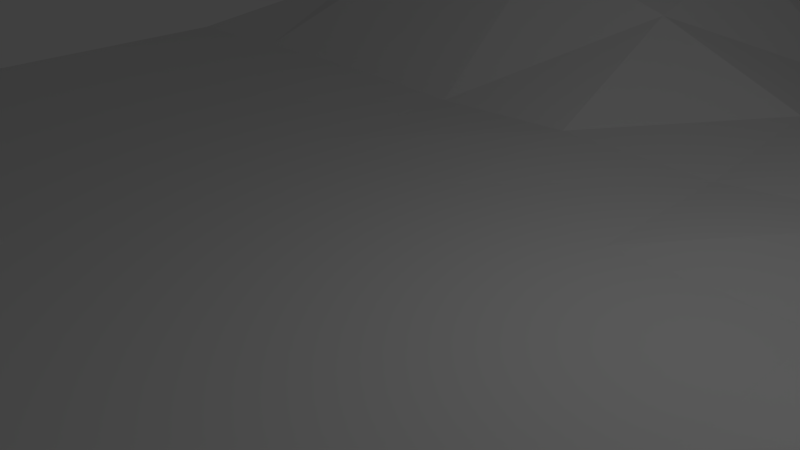 # Source: MonstersInTheFields_Stagemodel.blend  (saved by Blender 2.76.0; exported with 4.5.12 LTS)
import bpy
from mathutils import Matrix  # noqa: F401  (used for matrix-valued properties, if any)

bpy.ops.wm.read_factory_settings(use_empty=True)
scene = bpy.context.scene
scene.name = 'Scene'

# ---- collections
col_collection_1 = bpy.data.collections.new('Collection 1'); scene.collection.children.link(col_collection_1)

# ---- materials (node trees are filled in below, after node groups)
mat_material = bpy.data.materials.new('Material')
mat_material.alpha_threshold = 0.0
mat_material.use_transparent_shadow = False
mat_material.roughness = 0.5
mat_material.line_color = (0.0, 0.0, 0.0, 1.0)

# ---- material node trees

# ---- world
world_world = bpy.data.worlds.new('World'); scene.world = world_world
world_world.color = (0.05088, 0.05088, 0.05088)
world_world.use_sun_shadow = False
world_world.sun_shadow_jitter_overblur = 0.0
world_world.cycles.sampling_method = 'MANUAL'
world_world.cycles.sample_map_resolution = 256

# ---- cameras
cam_camera = bpy.data.cameras.new('Camera')
cam_camera.clip_end = 100.0
cam_camera.lens = 35.0
cam_camera.sensor_width = 32.0
cam_camera.sensor_height = 18.0
cam_camera.ortho_scale = 7.314
cam_camera.dof.focus_distance = 0.0
cam_camera.dof.aperture_fstop = 128.0

# ---- lights
light_lamp = bpy.data.lights.new('Lamp', 'POINT')
light_lamp.transmission_factor = 0.0
light_lamp.cutoff_distance = 30.0
light_lamp.energy = 100.0
light_lamp.shadow_buffer_clip_start = 1.001
light_lamp.shadow_soft_size = 0.1
light_lamp.shadow_maximum_resolution = 0.006
light_lamp.use_absolute_resolution = True
light_lamp.cycles.use_multiple_importance_sampling = False

# ---- meshes
me_cube = bpy.data.meshes.new('Cube')
me_cube.from_pydata([(-11.95, -11.67, -1.246), (-9.167, -11.67, -0.8592), (-6.386, -11.67, -0.2426), (-3.604, -11.67, -0.9061), (-0.8225, -11.67, -1.254), (1.959, -11.67, -1.256), (4.741, -11.67, -1.256), (7.522, -11.67, -1.256), (10.3, -11.67, -1.256), (13.09, -11.67, -1.256), (-11.95, -8.884, -0.8933), (-9.167, -8.884, 1.298), (-6.386, -8.884, 1.526), (-3.604, -8.884, -0.6335), (-0.8225, -8.884, -1.253), (1.959, -8.884, -1.256), (4.741, -8.884, -1.256), (7.522, -8.884, -0.7971), (10.3, -8.884, -0.9705), (13.09, -8.884, -1.256), (-11.95, -6.102, -0.6545), (-9.167, -6.102, 0.217), (-6.386, -6.102, -0.7454), (-3.604, -6.102, -1.239), (-0.8225, -6.102, -1.256), (1.959, -6.102, -1.256), (4.741, -6.102, -1.256), (7.522, -6.102, -0.002768), (10.3, -6.102, 1.393), (13.09, -6.102, -0.8928), (-11.95, -3.32, -1.25), (-9.167, -3.32, -1.253), (-6.386, -3.32, -1.256), (-3.604, -3.32, -1.256), (-0.8225, -3.32, -1.256), (1.959, -3.32, -1.256), (4.741, -3.32, -1.256), (7.522, -3.32, -1.106), (10.3, -3.32, 0.8944), (13.09, -3.32, -0.6282), (-11.95, -0.5387, -1.256), (-9.167, -0.5387, -1.256), (-6.386, -0.5387, -1.256), (-3.604, -0.5387, -1.256), (-0.8225, -0.5387, -1.256), (1.959, -0.5387, -1.256), (4.741, -0.5387, -1.256), (7.522, -0.5387, -1.249), (10.3, -0.5387, 0.1871), (13.09, -0.5387, -0.3115), (-11.95, 2.243, -1.256), (-9.167, 2.243, -1.256), (-6.386, 2.243, -1.256), (-3.604, 2.243, -1.256), (-0.8225, 2.243, -1.256), (1.959, 2.243, -1.256), (4.741, 2.243, -1.255), (7.522, 2.243, -0.9407), (10.3, 2.243, 0.1205), (13.09, 2.243, -0.3714), (-11.95, 5.025, -1.256), (-9.167, 5.025, -1.188), (-6.386, 5.025, -1.154), (-3.604, 5.025, -1.24), (-0.8225, 5.025, -1.132), (1.959, 5.025, -1.208), (4.741, 5.025, -0.9379), (7.522, 5.025, 0.3764), (10.3, 5.025, 0.1229), (13.09, 5.025, -0.9715), (-11.95, 7.806, -1.205), (-9.167, 7.806, 0.03929), (-6.386, 7.806, 1.263), (-3.604, 7.806, 1.281), (-0.8225, 7.806, 0.3497), (1.959, 7.806, -0.8744), (4.741, 7.806, -0.5631), (7.522, 7.806, 0.1669), (10.3, 7.806, -0.9291), (13.09, 7.806, -1.13), (-11.95, 10.59, -1.117), (-9.167, 10.59, 0.6013), (-6.386, 10.59, 1.826), (-3.604, 10.59, 2.32), (-0.8225, 10.59, 1.112), (1.959, 10.59, -0.9571), (4.741, 10.59, -1.122), (7.522, 10.59, -1.12), (10.3, 10.59, -1.256), (13.09, 10.59, -1.256), (-11.95, 13.37, -1.25), (-9.167, 13.37, -0.7071), (-6.386, 13.37, -0.2157), (-3.604, 13.37, -0.3014), (-0.8225, 13.37, -0.8604), (1.959, 13.37, -1.234), (4.741, 13.37, -1.256), (7.522, 13.37, -1.256), (10.3, 13.37, -1.256), (13.09, 13.37, -1.256)], [], [(0, 1, 11, 10), (1, 2, 12, 11), (2, 3, 13, 12), (3, 4, 14, 13), (4, 5, 15, 14), (5, 6, 16, 15), (6, 7, 17, 16), (7, 8, 18, 17), (8, 9, 19, 18), (10, 11, 21, 20), (11, 12, 22, 21), (12, 13, 23, 22), (13, 14, 24, 23), (14, 15, 25, 24), (15, 16, 26, 25), (16, 17, 27, 26), (17, 18, 28, 27), (18, 19, 29, 28), (20, 21, 31, 30), (21, 22, 32, 31), (22, 23, 33, 32), (23, 24, 34, 33), (24, 25, 35, 34), (25, 26, 36, 35), (26, 27, 37, 36), (27, 28, 38, 37), (28, 29, 39, 38), (30, 31, 41, 40), (31, 32, 42, 41), (32, 33, 43, 42), (33, 34, 44, 43), (34, 35, 45, 44), (35, 36, 46, 45), (36, 37, 47, 46), (37, 38, 48, 47), (38, 39, 49, 48), (40, 41, 51, 50), (41, 42, 52, 51), (42, 43, 53, 52), (43, 44, 54, 53), (44, 45, 55, 54), (45, 46, 56, 55), (46, 47, 57, 56), (47, 48, 58, 57), (48, 49, 59, 58), (50, 51, 61, 60), (51, 52, 62, 61), (52, 53, 63, 62), (53, 54, 64, 63), (54, 55, 65, 64), (55, 56, 66, 65), (56, 57, 67, 66), (57, 58, 68, 67), (58, 59, 69, 68), (60, 61, 71, 70), (61, 62, 72, 71), (62, 63, 73, 72), (63, 64, 74, 73), (64, 65, 75, 74), (65, 66, 76, 75), (66, 67, 77, 76), (67, 68, 78, 77), (68, 69, 79, 78), (70, 71, 81, 80), (71, 72, 82, 81), (72, 73, 83, 82), (73, 74, 84, 83), (74, 75, 85, 84), (75, 76, 86, 85), (76, 77, 87, 86), (77, 78, 88, 87), (78, 79, 89, 88), (80, 81, 91, 90), (81, 82, 92, 91), (82, 83, 93, 92), (83, 84, 94, 93), (84, 85, 95, 94), (85, 86, 96, 95), (86, 87, 97, 96), (87, 88, 98, 97), (88, 89, 99, 98)])
_uv = me_cube.uv_layers.new(name='UVMap')
_uv.uv.foreach_set('vector', [9.966e-05, 0.006459, 0.1074, 9.966e-05, 0.1284, 0.1147, 0.008302, 0.1135, 0.1074, 9.966e-05, 0.2167, 0.006191, 0.2071, 0.117, 0.1284, 0.1147, 0.2167, 0.006191, 0.3274, 0.006994, 0.3256, 0.1165, 0.2071, 0.117, 0.3274, 0.006994, 0.4372, 0.007435, 0.437, 0.1167, 0.3256, 0.1165, 0.4372, 0.007435, 0.5461, 0.007482, 0.546, 0.1166, 0.437, 0.1167, 0.5461, 0.007482, 0.6555, 0.00747, 0.6555, 0.1172, 0.546, 0.1166, 0.6555, 0.00747, 0.765, 0.007006, 0.7671, 0.1186, 0.6555, 0.1172, 0.765, 0.007006, 0.8749, 0.003898, 0.8781, 0.1157, 0.7671, 0.1186, 0.8749, 0.003898, 0.9873, 0.0001864, 0.991, 0.1126, 0.8781, 0.1157, 0.008302, 0.1135, 0.1284, 0.1147, 0.1217, 0.2132, 0.01449, 0.22, 0.1284, 0.1147, 0.2071, 0.117, 0.2271, 0.227, 0.1217, 0.2132, 0.2071, 0.117, 0.3256, 0.1165, 0.3311, 0.2261, 0.2271, 0.227, 0.3256, 0.1165, 0.437, 0.1167, 0.4378, 0.225, 0.3311, 0.2261, 0.437, 0.1167, 0.546, 0.1166, 0.5454, 0.2253, 0.4378, 0.225, 0.546, 0.1166, 0.6555, 0.1172, 0.6537, 0.2265, 0.5454, 0.2253, 0.6555, 0.1172, 0.7671, 0.1186, 0.7702, 0.2298, 0.6537, 0.2265, 0.7671, 0.1186, 0.8781, 0.1157, 0.872, 0.2395, 0.7702, 0.2298, 0.8781, 0.1157, 0.991, 0.1126, 0.9935, 0.2258, 0.872, 0.2395, 0.01449, 0.22, 0.1217, 0.2132, 0.1204, 0.33, 0.01351, 0.3292, 0.1217, 0.2132, 0.2271, 0.227, 0.2264, 0.3315, 0.1204, 0.33, 0.2271, 0.227, 0.3311, 0.2261, 0.3316, 0.3316, 0.2264, 0.3315, 0.3311, 0.2261, 0.4378, 0.225, 0.4377, 0.3317, 0.3316, 0.3316, 0.4378, 0.225, 0.5454, 0.2253, 0.5442, 0.3323, 0.4377, 0.3317, 0.5454, 0.2253, 0.6537, 0.2265, 0.6499, 0.3341, 0.5442, 0.3323, 0.6537, 0.2265, 0.7702, 0.2298, 0.7528, 0.3373, 0.6499, 0.3341, 0.7702, 0.2298, 0.872, 0.2395, 0.8736, 0.3297, 0.7528, 0.3373, 0.872, 0.2395, 0.9935, 0.2258, 0.9892, 0.3334, 0.8736, 0.3297, 0.01351, 0.3292, 0.1204, 0.33, 0.1194, 0.4367, 0.01262, 0.4362, 0.1204, 0.33, 0.2264, 0.3315, 0.2257, 0.437, 0.1194, 0.4367, 0.2264, 0.3315, 0.3316, 0.3316, 0.3314, 0.4373, 0.2257, 0.437, 0.3316, 0.3316, 0.4377, 0.3317, 0.4373, 0.4378, 0.3314, 0.4373, 0.4377, 0.3317, 0.5442, 0.3323, 0.5434, 0.4384, 0.4373, 0.4378, 0.5442, 0.3323, 0.6499, 0.3341, 0.6488, 0.4388, 0.5434, 0.4384, 0.6499, 0.3341, 0.7528, 0.3373, 0.752, 0.4386, 0.6488, 0.4388, 0.7528, 0.3373, 0.8736, 0.3297, 0.8728, 0.4372, 0.752, 0.4386, 0.8736, 0.3297, 0.9892, 0.3334, 0.9827, 0.4404, 0.8728, 0.4372, 0.01262, 0.4362, 0.1194, 0.4367, 0.1196, 0.5433, 0.01236, 0.5436, 0.1194, 0.4367, 0.2257, 0.437, 0.2256, 0.5426, 0.1196, 0.5433, 0.2257, 0.437, 0.3314, 0.4373, 0.3309, 0.5428, 0.2256, 0.5426, 0.3314, 0.4373, 0.4373, 0.4378, 0.4367, 0.5441, 0.3309, 0.5428, 0.4373, 0.4378, 0.5434, 0.4384, 0.5432, 0.5446, 0.4367, 0.5441, 0.5434, 0.4384, 0.6488, 0.4388, 0.6495, 0.544, 0.5432, 0.5446, 0.6488, 0.4388, 0.752, 0.4386, 0.7549, 0.5428, 0.6495, 0.544, 0.752, 0.4386, 0.8728, 0.4372, 0.8695, 0.5468, 0.7549, 0.5428, 0.8728, 0.4372, 0.9827, 0.4404, 0.9806, 0.5483, 0.8695, 0.5468, 0.01236, 0.5436, 0.1196, 0.5433, 0.1204, 0.6507, 0.01278, 0.6513, 0.1196, 0.5433, 0.2256, 0.5426, 0.2265, 0.6473, 0.1204, 0.6507, 0.2256, 0.5426, 0.3309, 0.5428, 0.3301, 0.6466, 0.2265, 0.6473, 0.3309, 0.5428, 0.4367, 0.5441, 0.4349, 0.6513, 0.3301, 0.6466, 0.4367, 0.5441, 0.5432, 0.5446, 0.5433, 0.6524, 0.4349, 0.6513, 0.5432, 0.5446, 0.6495, 0.544, 0.6523, 0.6513, 0.5433, 0.6524, 0.6495, 0.544, 0.7549, 0.5428, 0.7672, 0.6551, 0.6523, 0.6513, 0.7549, 0.5428, 0.8695, 0.5468, 0.8705, 0.6545, 0.7672, 0.6551, 0.8695, 0.5468, 0.9806, 0.5483, 0.9851, 0.6596, 0.8705, 0.6545, 0.01278, 0.6513, 0.1204, 0.6507, 0.1277, 0.7656, 0.01309, 0.7584, 0.1204, 0.6507, 0.2265, 0.6473, 0.2326, 0.7777, 0.1277, 0.7656, 0.2265, 0.6473, 0.3301, 0.6466, 0.3243, 0.777, 0.2326, 0.7777, 0.3301, 0.6466, 0.4349, 0.6513, 0.4265, 0.7698, 0.3243, 0.777, 0.4349, 0.6513, 0.5433, 0.6524, 0.5435, 0.7644, 0.4265, 0.7698, 0.5433, 0.6524, 0.6523, 0.6513, 0.6566, 0.7618, 0.5435, 0.7644, 0.6523, 0.6513, 0.7672, 0.6551, 0.7676, 0.7564, 0.6566, 0.7618, 0.7672, 0.6551, 0.8705, 0.6545, 0.8783, 0.7671, 0.7676, 0.7564, 0.8705, 0.6545, 0.9851, 0.6596, 0.9856, 0.7675, 0.8783, 0.7671, 0.01309, 0.7584, 0.1277, 0.7656, 0.1313, 0.869, 0.009322, 0.8656, 0.1277, 0.7656, 0.2326, 0.7777, 0.2351, 0.8697, 0.1313, 0.869, 0.2326, 0.7777, 0.3243, 0.777, 0.3212, 0.8687, 0.2351, 0.8697, 0.3243, 0.777, 0.4265, 0.7698, 0.4163, 0.8718, 0.3212, 0.8687, 0.4265, 0.7698, 0.5435, 0.7644, 0.5468, 0.877, 0.4163, 0.8718, 0.5435, 0.7644, 0.6566, 0.7618, 0.6581, 0.8747, 0.5468, 0.877, 0.6566, 0.7618, 0.7676, 0.7564, 0.7685, 0.8738, 0.6581, 0.8747, 0.7676, 0.7564, 0.8783, 0.7671, 0.8776, 0.8748, 0.7685, 0.8738, 0.8783, 0.7671, 0.9856, 0.7675, 0.9854, 0.8751, 0.8776, 0.8748, 0.009322, 0.8656, 0.1313, 0.869, 0.1095, 0.9814, 9.995e-05, 0.973, 0.1313, 0.869, 0.2351, 0.8697, 0.2192, 0.991, 0.1095, 0.9814, 0.2351, 0.8697, 0.3212, 0.8687, 0.3279, 0.9999, 0.2192, 0.991, 0.3212, 0.8687, 0.4163, 0.8718, 0.4414, 0.9946, 0.3279, 0.9999, 0.4163, 0.8718, 0.5468, 0.877, 0.5515, 0.9888, 0.4414, 0.9946, 0.5468, 0.877, 0.6581, 0.8747, 0.6608, 0.985, 0.5515, 0.9888, 0.6581, 0.8747, 0.7685, 0.8738, 0.7692, 0.983, 0.6608, 0.985, 0.7685, 0.8738, 0.8776, 0.8748, 0.8775, 0.9829, 0.7692, 0.983, 0.8776, 0.8748, 0.9854, 0.8751, 0.9853, 0.9829, 0.8775, 0.9829])
me_cube.materials.append(mat_material)
me_cube.use_remesh_preserve_volume = False
me_cube.use_remesh_preserve_attributes = False
me_cube.use_mirror_vertex_groups = False
me_cube.update()

# ---- objects
ob_cube = bpy.data.objects.new('Cube', me_cube)
ob_lamp = bpy.data.objects.new('Lamp', light_lamp)
ob_camera = bpy.data.objects.new('Camera', cam_camera)

# ---- transforms, parenting, visibility, modifiers, constraints
ob_cube.location = (0.0, 0.0, 1.283)
ob_cube.lock_rotations_4d = False
ob_cube.empty_display_type = 'ARROWS'
ob_cube.lineart.crease_threshold = 0.0
ob_lamp.location = (4.076, 1.005, 5.904)
ob_lamp.rotation_euler = (0.6503, 0.05522, 1.866)
ob_lamp.lock_rotations_4d = False
ob_lamp.empty_display_type = 'ARROWS'
ob_lamp.color = (0.0, 0.0, 0.0, 0.0)
ob_lamp.lineart.crease_threshold = 0.0
ob_camera.location = (7.481, -6.508, 5.344)
ob_camera.rotation_euler = (1.109, 0.01082, 0.8149)
ob_camera.lock_rotations_4d = False
ob_camera.empty_display_type = 'ARROWS'
ob_camera.color = (0.0, 0.0, 0.0, 0.0)
ob_camera.display_type = 'WIRE'
ob_camera.lineart.crease_threshold = 0.0

# ---- collection membership
col_collection_1.objects.link(ob_cube)
col_collection_1.objects.link(ob_lamp)
col_collection_1.objects.link(ob_camera)

# ---- scene / render settings (as saved in the file)
scene.camera = ob_camera
scene.frame_start = 1; scene.frame_end = 250; scene.frame_set(1)
scene.render.engine = 'BLENDER_EEVEE_NEXT'
scene.render.resolution_percentage = 50
scene.render.dither_intensity = 0.0
scene.cycles.use_denoising = False
scene.cycles.samples = 10
scene.cycles.sampling_pattern = 'TABULATED_SOBOL'
scene.cycles.light_sampling_threshold = 0.0
scene.cycles.use_adaptive_sampling = False
scene.cycles.use_light_tree = False
scene.cycles.blur_glossy = 0.0
scene.cycles.volume_bounces = 1
scene.cycles.pixel_filter_type = 'GAUSSIAN'
scene.cycles.sample_clamp_indirect = 0.0
scene.view_settings.view_transform = 'Standard'
bpy.context.view_layer.update()
